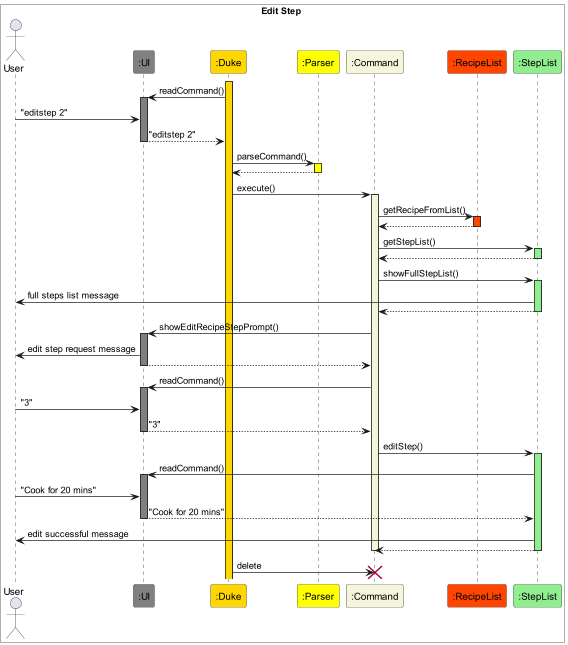

The diagram above was rendered by PlantUML. Its source (embedded in the PNG):
@startuml Edit Step
box Edit Step #White
Actor User
participant ":UI" as UI #Gray
participant ":Duke" as Duke #Gold
participant ":Parser" as Parser #Yellow
participant ":Command" as Command1 #Beige
participant ":RecipeList" as RecipeList #OrangeRed
participant ":StepList" as StepList #LightGreen
end box

activate Duke #Gold
Duke -> UI : readCommand()
activate UI #Gray
User -> UI : "editstep 2"
UI --> Duke : "editstep 2"
deactivate UI
Duke -> Parser : parseCommand()
activate Parser #Yellow
Parser --> Duke
deactivate Parser
Duke -> Command1 : execute()
activate Command1 #Beige
Command1 -> RecipeList : getRecipeFromList()
activate RecipeList #OrangeRed
RecipeList --> Command1
deactivate RecipeList
Command1 -> StepList: getStepList()
activate StepList #LightGreen
StepList --> Command1
deactivate StepList
Command1 -> StepList : showFullStepList()
activate StepList #LightGreen
StepList -> User : full steps list message
StepList --> Command1
deactivate StepList
Command1 -> UI : showEditRecipeStepPrompt()
activate UI #Gray
UI -> User : edit step request message
UI --> Command1
deactivate UI
Command1 -> UI : readCommand()
activate UI #Gray
User -> UI : "3"
UI --> Command1 : "3"
deactivate UI
Command1 -> StepList : editStep()
activate StepList #LightGreen
StepList -> UI : readCommand()
activate UI #Gray
User -> UI : "Cook for 20 mins"
UI --> StepList : "Cook for 20 mins"
deactivate UI
StepList -> User : edit successful message
StepList --> Command1
deactivate StepList
deactivate Command1
Duke -> Command1 : delete
destroy Command1


@enduml